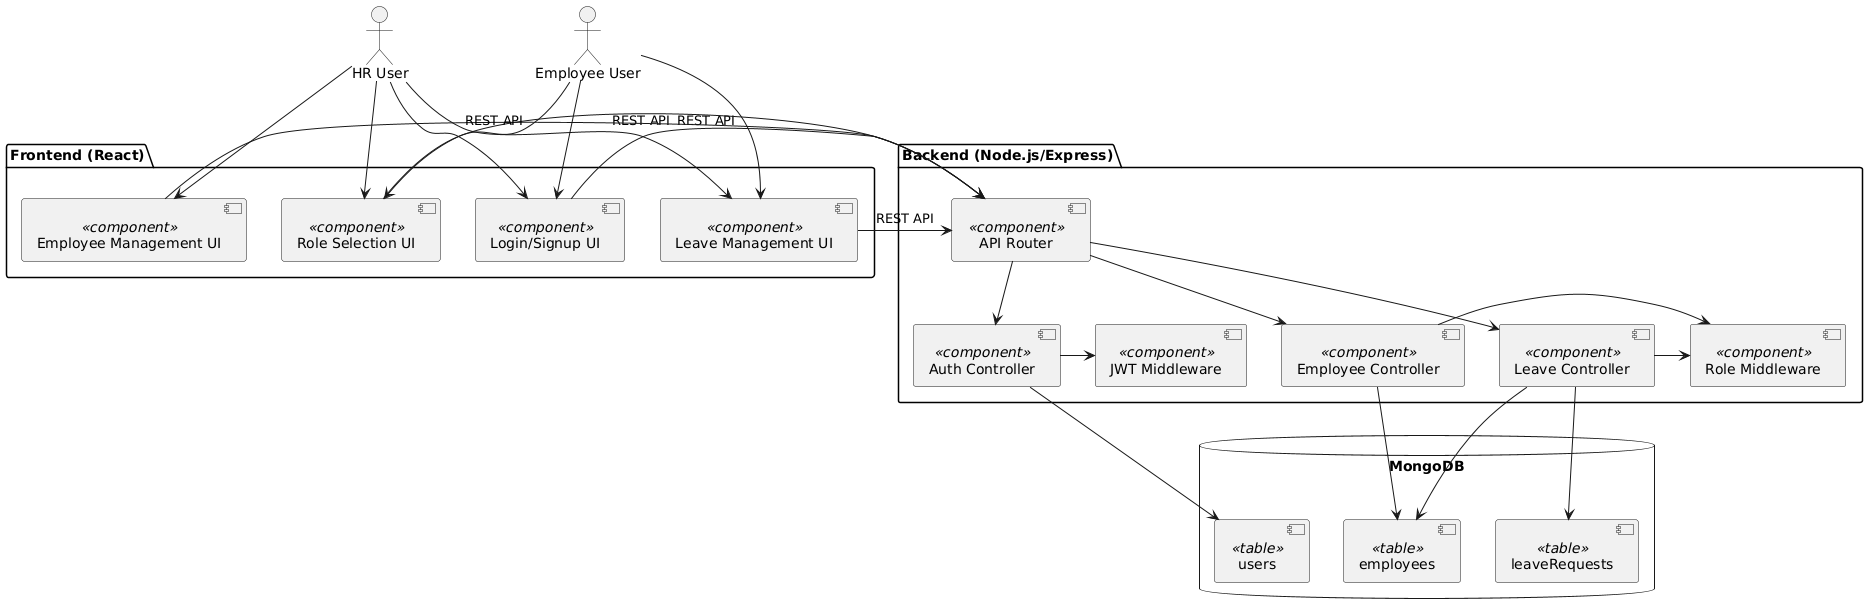

The diagram above was rendered by PlantUML. Its source (embedded in the PNG):
@startuml
!define RECTANGLE class

' Users
actor HR as "HR User"
actor EMP as "Employee User"

' Frontend
package "Frontend (React)" {
  [Login/Signup UI] <<component>>
  [Role Selection UI] <<component>>
  [Leave Management UI] <<component>>
  [Employee Management UI] <<component>>
}

' Backend
package "Backend (Node.js/Express)" {
  [API Router] <<component>>
  [Auth Controller] <<component>>
  [Employee Controller] <<component>>
  [Leave Controller] <<component>>
  [JWT Middleware] <<component>>
  [Role Middleware] <<component>>
}

' Database
database "MongoDB" as DB {
  [users] <<table>>
  [employees] <<table>>
  [leaveRequests] <<table>>
}

' User interactions
HR -down-> [Login/Signup UI]
HR -down-> [Role Selection UI]
HR -down-> [Employee Management UI]
HR -down-> [Leave Management UI]

EMP -down-> [Login/Signup UI]
EMP -down-> [Role Selection UI]
EMP -down-> [Leave Management UI]

' Frontend to Backend
[Login/Signup UI] -right-> [API Router] : REST API
[Role Selection UI] -right-> [API Router] : REST API
[Leave Management UI] -right-> [API Router] : REST API
[Employee Management UI] -right-> [API Router] : REST API

' API Router to Controllers
[API Router] -down-> [Auth Controller]
[API Router] -down-> [Employee Controller]
[API Router] -down-> [Leave Controller]

' Middleware
[Auth Controller] -right-> [JWT Middleware]
[Employee Controller] -right-> [Role Middleware]
[Leave Controller] -right-> [Role Middleware]

' Backend to DB
[Auth Controller] -down-> [users]
[Employee Controller] -down-> [employees]
[Leave Controller] -down-> [leaveRequests]
[Leave Controller] -down-> [employees]
@enduml